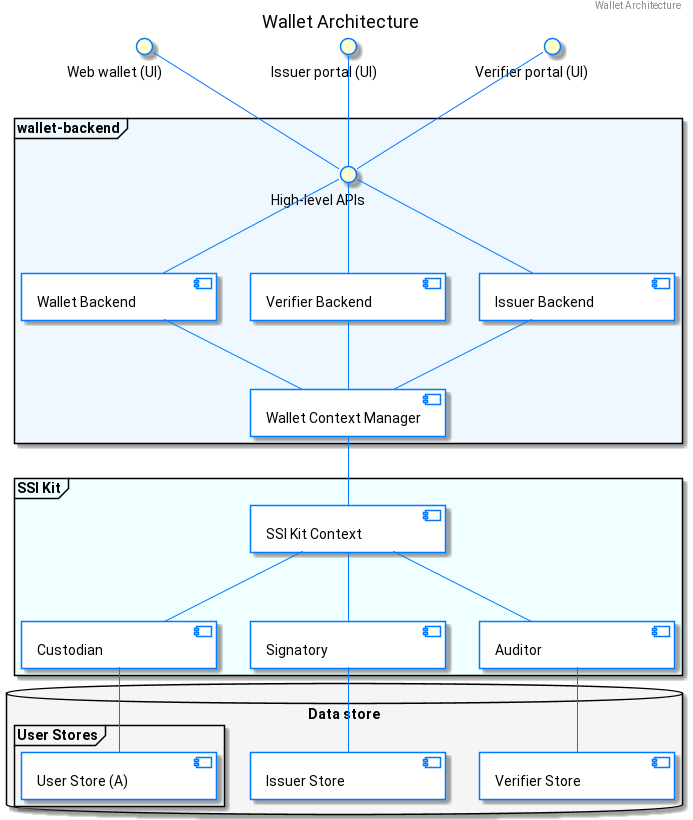

The diagram above was rendered by PlantUML. Its source (embedded in the PNG):
@startuml

skinparam classFontColor 007BFF
skinparam classFontSize 12
skinparam classFontName Aapex
skinparam backgroundColor white
skinparam minClassWidth 155
skinparam nodesep 34
skinparam ranksep 70

skinparam component {
BorderColor 007BFF
ArrowColor 007BFF
BackgroundColor white
}

skinparam interface {
BorderColor 007BFF
ArrowColor 007BFF
}

header Wallet Architecture
title
Wallet Architecture
end title

frame "wallet-backend" #AliceBlue {
  interface "High-level APIs" as API
  [Wallet Backend] as WB
  [Verifier Backend] as VB
  [Issuer Backend] as IB
  [Wallet Context Manager] as WCTX
}

frame "SSI Kit" #Azure {
  [SSI Kit Context] as SCTX
  [Custodian] as CU
  [Signatory] as SI
  [Auditor] as AU
}

database "Data store" #WhiteSmoke {
  frame "User Stores" {
    [User Store (A)] as USA
  }
  [Issuer Store] as IS
  [Verifier Store] as VS
}

() "Web wallet (UI)" -- API
() "Issuer portal (UI)" -- API
() "Verifier portal (UI)" -- API

API -- WB
API -- IB
API -- VB

WB -- WCTX
IB -- WCTX
VB -- WCTX

WCTX -- SCTX

SCTX -- CU
SCTX -- AU
SCTX -- SI

SI -- IS
AU -- VS
CU -- USA

@enduml